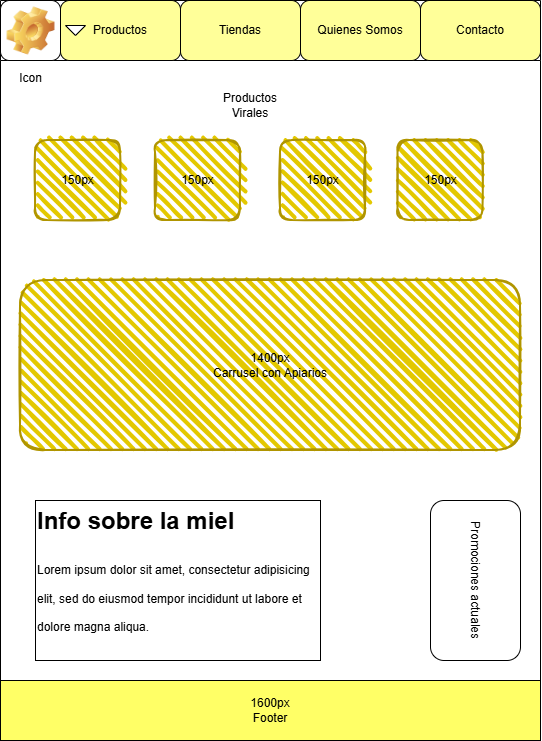

The diagram above was exported from draw.io. Its source (the exported page's mxGraphModel, read from the mxfile embedded in the PNG):
<mxGraphModel dx="905" dy="462" grid="1" gridSize="10" guides="1" tooltips="1" connect="1" arrows="1" fold="1" page="1" pageScale="1" pageWidth="850" pageHeight="1100" math="0" shadow="0">
  <root>
    <mxCell id="0" />
    <mxCell id="1" parent="0" />
    <mxCell id="YuiQspvEuesyElEJebeP-1" parent="1" style="swimlane;startSize=60;fillColor=none;" value="" vertex="1">
      <mxGeometry height="740" width="540" x="40" y="20" as="geometry" />
    </mxCell>
    <mxCell id="YuiQspvEuesyElEJebeP-3" parent="YuiQspvEuesyElEJebeP-1" style="icon;html=1;image=img/clipart/Gear_128x128.png" value="Icon" vertex="1">
      <mxGeometry height="60" width="60" as="geometry" />
    </mxCell>
    <mxCell id="YuiQspvEuesyElEJebeP-8" parent="YuiQspvEuesyElEJebeP-1" style="rounded=1;whiteSpace=wrap;html=1;fillColor=light-dark(#FFFF99,#FFFF99);" value="Productos" vertex="1">
      <mxGeometry height="60" width="120" x="60" as="geometry" />
    </mxCell>
    <mxCell id="YuiQspvEuesyElEJebeP-9" parent="YuiQspvEuesyElEJebeP-1" style="triangle;whiteSpace=wrap;html=1;rotation=90;" value="" vertex="1">
      <mxGeometry height="20" width="10" x="70" y="20" as="geometry" />
    </mxCell>
    <mxCell id="YuiQspvEuesyElEJebeP-10" parent="YuiQspvEuesyElEJebeP-1" style="rounded=1;whiteSpace=wrap;html=1;fillColor=light-dark(#FFFF99,#FFFF99);" value="Quienes Somos" vertex="1">
      <mxGeometry height="60" width="120" x="300" as="geometry" />
    </mxCell>
    <mxCell id="YuiQspvEuesyElEJebeP-11" parent="YuiQspvEuesyElEJebeP-1" style="rounded=1;whiteSpace=wrap;html=1;fillColor=light-dark(#FFFF99,#FFFF99);" value="Contacto" vertex="1">
      <mxGeometry height="60" width="120" x="420" as="geometry" />
    </mxCell>
    <mxCell id="YuiQspvEuesyElEJebeP-12" parent="YuiQspvEuesyElEJebeP-1" style="rounded=1;whiteSpace=wrap;html=1;fillColor=light-dark(#FFFF99,#FFFF99);" value="Tiendas" vertex="1">
      <mxGeometry height="60" width="120" x="180" as="geometry" />
    </mxCell>
    <mxCell id="OW9p4Y8vhM4HDLCU8_zx-5" parent="YuiQspvEuesyElEJebeP-1" style="text;html=1;whiteSpace=wrap;strokeColor=none;fillColor=none;align=center;verticalAlign=middle;rounded=0;" value="Productos Virales" vertex="1">
      <mxGeometry height="30" width="60" x="220" y="90" as="geometry" />
    </mxCell>
    <mxCell id="OW9p4Y8vhM4HDLCU8_zx-9" parent="YuiQspvEuesyElEJebeP-1" style="rounded=0;whiteSpace=wrap;html=1;align=center;fillColor=#FFFF66;" value="&lt;div&gt;1600px&lt;/div&gt;&lt;div&gt;Footer&lt;/div&gt;" vertex="1">
      <mxGeometry height="60" width="540" y="680" as="geometry" />
    </mxCell>
    <mxCell id="OW9p4Y8vhM4HDLCU8_zx-10" parent="YuiQspvEuesyElEJebeP-1" style="rounded=1;whiteSpace=wrap;html=1;strokeWidth=2;fillWeight=4;hachureGap=8;hachureAngle=45;fillColor=#e3c800;sketch=1;strokeColor=#B09500;fontColor=#000000;" value="1400px&lt;div&gt;Carrusel con Apiarios&lt;/div&gt;" vertex="1">
      <mxGeometry height="170" width="500" x="20" y="280" as="geometry" />
    </mxCell>
    <mxCell id="OW9p4Y8vhM4HDLCU8_zx-11" parent="YuiQspvEuesyElEJebeP-1" style="rounded=1;whiteSpace=wrap;html=1;strokeWidth=2;fillWeight=4;hachureGap=8;hachureAngle=45;fillColor=#e3c800;sketch=1;strokeColor=#B09500;align=center;verticalAlign=middle;fontFamily=Helvetica;fontSize=12;fontColor=#000000;" value="150px" vertex="1">
      <mxGeometry height="80" width="85" x="35" y="140" as="geometry" />
    </mxCell>
    <mxCell id="OW9p4Y8vhM4HDLCU8_zx-12" parent="YuiQspvEuesyElEJebeP-1" style="rounded=1;whiteSpace=wrap;html=1;strokeWidth=2;fillWeight=4;hachureGap=8;hachureAngle=45;fillColor=#e3c800;sketch=1;strokeColor=#B09500;align=center;verticalAlign=middle;fontFamily=Helvetica;fontSize=12;fontColor=#000000;" value="150px" vertex="1">
      <mxGeometry height="80" width="85" x="155" y="140" as="geometry" />
    </mxCell>
    <mxCell id="OW9p4Y8vhM4HDLCU8_zx-13" parent="YuiQspvEuesyElEJebeP-1" style="rounded=1;whiteSpace=wrap;html=1;strokeWidth=2;fillWeight=4;hachureGap=8;hachureAngle=45;fillColor=#e3c800;sketch=1;strokeColor=#B09500;align=center;verticalAlign=middle;fontFamily=Helvetica;fontSize=12;fontColor=#000000;" value="150px" vertex="1">
      <mxGeometry height="80" width="85" x="280" y="140" as="geometry" />
    </mxCell>
    <mxCell id="OW9p4Y8vhM4HDLCU8_zx-14" parent="YuiQspvEuesyElEJebeP-1" style="rounded=1;whiteSpace=wrap;html=1;strokeWidth=2;fillWeight=4;hachureGap=8;hachureAngle=45;fillColor=#e3c800;sketch=1;strokeColor=#B09500;align=center;verticalAlign=middle;fontFamily=Helvetica;fontSize=12;fontColor=#000000;" value="150px" vertex="1">
      <mxGeometry height="80" width="85" x="397.5" y="140" as="geometry" />
    </mxCell>
    <mxCell id="OW9p4Y8vhM4HDLCU8_zx-17" parent="YuiQspvEuesyElEJebeP-1" style="rounded=1;whiteSpace=wrap;html=1;strokeColor=default;align=center;verticalAlign=middle;fontFamily=Helvetica;fontSize=12;fontColor=default;fillColor=light-dark(#FFFFFF,#FFFF66);rotation=90;" value="Promociones actuales" vertex="1">
      <mxGeometry height="90" width="160" x="395" y="535" as="geometry" />
    </mxCell>
    <mxCell id="OW9p4Y8vhM4HDLCU8_zx-20" parent="YuiQspvEuesyElEJebeP-1" style="rounded=0;whiteSpace=wrap;html=1;strokeColor=default;align=center;verticalAlign=middle;fontFamily=Helvetica;fontSize=12;fontColor=default;fillColor=light-dark(#FFFFFF,#FFFF66);" value="&lt;span style=&quot;color: rgba(0, 0, 0, 0); font-family: monospace; font-size: 0px; text-align: start; white-space: nowrap;&quot;&gt;%3CmxGraphModel%3E%3Croot%3E%3CmxCell%20id%3D%220%22%2F%3E%3CmxCell%20id%3D%221%22%20parent%3D%220%22%2F%3E%3CmxCell%20id%3D%222%22%20parent%3D%221%22%20style%3D%22text%3Bhtml%3D1%3BwhiteSpace%3Dwrap%3Boverflow%3Dhidden%3Brounded%3D0%3BfontFamily%3DHelvetica%3BfontSize%3D12%3BfontColor%3Ddefault%3B%22%20value%3D%22%26lt%3Bh1%20style%3D%26quot%3Bmargin-top%3A%200px%3B%26quot%3B%26gt%3BOrigen%20e%20historia%26lt%3B%2Fh1%26gt%3B%26lt%3Bp%26gt%3BLorem%20ipsum%20dolor%20sit%20amet%2C%20consectetur%20adipisicing%20elit%2C%20sed%20do%20eiusmod%20tempor%20incididunt%20ut%20labore%20et%20dolore%20magna%20aliqua.%26lt%3B%2Fp%26gt%3B%22%20vertex%3D%221%22%3E%3CmxGeometry%20height%3D%22160%22%20width%3D%22285%22%20x%3D%2275%22%20y%3D%22520%22%20as%3D%22geometry%22%2F%3E%3C%2FmxCell%3E%3C%2Froot%3E%3C%2FmxGraphModel%3E&lt;/span&gt;" vertex="1">
      <mxGeometry height="160" width="285" x="35" y="500" as="geometry" />
    </mxCell>
    <mxCell id="OW9p4Y8vhM4HDLCU8_zx-21" parent="YuiQspvEuesyElEJebeP-1" style="text;html=1;whiteSpace=wrap;overflow=hidden;rounded=0;fontFamily=Helvetica;fontSize=12;fontColor=default;" value="&lt;h1 style=&quot;margin-top: 0px;&quot;&gt;&lt;span style=&quot;background-color: transparent; color: light-dark(rgb(0, 0, 0), rgb(255, 255, 255));&quot;&gt;Info sobre la miel&lt;/span&gt;&lt;/h1&gt;&lt;h1 style=&quot;margin-top: 0px;&quot;&gt;&lt;span style=&quot;background-color: transparent; color: light-dark(rgb(0, 0, 0), rgb(255, 255, 255)); font-size: 12px; font-weight: normal;&quot;&gt;Lorem ipsum dolor sit amet, consectetur adipisicing elit, sed do eiusmod tempor incididunt ut labore et dolore magna aliqua.&lt;/span&gt;&lt;/h1&gt;" vertex="1">
      <mxGeometry height="160" width="285" x="35" y="500" as="geometry" />
    </mxCell>
  </root>
</mxGraphModel>